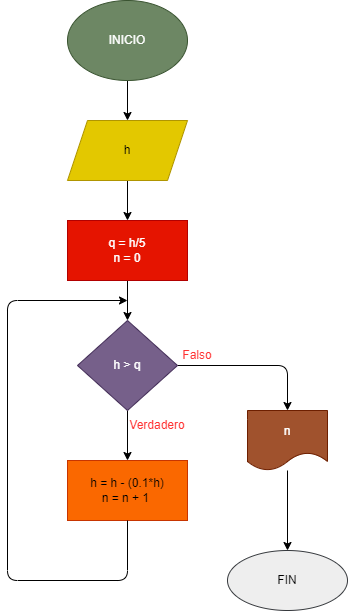

The diagram above was exported from draw.io. Its source (the exported page's mxGraphModel, read from the mxfile embedded in the PNG):
<mxGraphModel dx="1005" dy="518" grid="1" gridSize="10" guides="1" tooltips="1" connect="1" arrows="1" fold="1" page="1" pageScale="1" pageWidth="827" pageHeight="1169" math="0" shadow="0">
  <root>
    <mxCell id="0" />
    <mxCell id="1" parent="0" />
    <mxCell id="4" value="" style="edgeStyle=none;html=1;" edge="1" parent="1" source="2" target="3">
      <mxGeometry relative="1" as="geometry" />
    </mxCell>
    <mxCell id="2" value="INICIO" style="ellipse;whiteSpace=wrap;html=1;fillColor=#6d8764;strokeColor=#3A5431;fontColor=#ffffff;" vertex="1" parent="1">
      <mxGeometry x="40" y="40" width="120" height="80" as="geometry" />
    </mxCell>
    <mxCell id="6" value="" style="edgeStyle=none;html=1;" edge="1" parent="1" source="3" target="5">
      <mxGeometry relative="1" as="geometry" />
    </mxCell>
    <mxCell id="3" value="h" style="shape=parallelogram;perimeter=parallelogramPerimeter;whiteSpace=wrap;html=1;fixedSize=1;fillColor=#e3c800;fontColor=#000000;strokeColor=#B09500;" vertex="1" parent="1">
      <mxGeometry x="40" y="160" width="120" height="60" as="geometry" />
    </mxCell>
    <mxCell id="8" value="" style="edgeStyle=none;html=1;" edge="1" parent="1" source="5" target="7">
      <mxGeometry relative="1" as="geometry" />
    </mxCell>
    <mxCell id="5" value="q = h/5&lt;br&gt;n = 0" style="whiteSpace=wrap;html=1;fillColor=#e51400;fontColor=#ffffff;strokeColor=#B20000;" vertex="1" parent="1">
      <mxGeometry x="40" y="260" width="120" height="60" as="geometry" />
    </mxCell>
    <mxCell id="10" value="" style="edgeStyle=none;html=1;" edge="1" parent="1" source="7" target="9">
      <mxGeometry relative="1" as="geometry" />
    </mxCell>
    <mxCell id="13" value="" style="edgeStyle=none;html=1;exitX=1;exitY=0.5;exitDx=0;exitDy=0;entryX=0.5;entryY=0;entryDx=0;entryDy=0;" edge="1" parent="1" source="7" target="12">
      <mxGeometry relative="1" as="geometry">
        <Array as="points">
          <mxPoint x="260" y="405" />
        </Array>
      </mxGeometry>
    </mxCell>
    <mxCell id="7" value="h &amp;gt; q" style="rhombus;whiteSpace=wrap;html=1;fillColor=#76608a;fontColor=#ffffff;strokeColor=#432D57;" vertex="1" parent="1">
      <mxGeometry x="50" y="360" width="100" height="90" as="geometry" />
    </mxCell>
    <mxCell id="9" value="h = h - (0.1*h)&lt;br&gt;n = n + 1&amp;nbsp;" style="whiteSpace=wrap;html=1;fillColor=#fa6800;strokeColor=#C73500;fontColor=#000000;" vertex="1" parent="1">
      <mxGeometry x="40" y="500" width="120" height="60" as="geometry" />
    </mxCell>
    <mxCell id="11" value="" style="endArrow=classic;html=1;exitX=0.5;exitY=1;exitDx=0;exitDy=0;" edge="1" parent="1" source="9">
      <mxGeometry width="50" height="50" relative="1" as="geometry">
        <mxPoint x="70" y="390" as="sourcePoint" />
        <mxPoint x="100" y="340" as="targetPoint" />
        <Array as="points">
          <mxPoint x="100" y="620" />
          <mxPoint x="-20" y="620" />
          <mxPoint x="-20" y="340" />
        </Array>
      </mxGeometry>
    </mxCell>
    <mxCell id="15" value="" style="edgeStyle=none;html=1;" edge="1" parent="1" source="12" target="14">
      <mxGeometry relative="1" as="geometry" />
    </mxCell>
    <mxCell id="12" value="n" style="shape=document;whiteSpace=wrap;html=1;boundedLbl=1;fillColor=#a0522d;strokeColor=#6D1F00;fontColor=#ffffff;" vertex="1" parent="1">
      <mxGeometry x="220" y="450" width="80" height="60" as="geometry" />
    </mxCell>
    <mxCell id="14" value="&lt;font color=&quot;#000000&quot;&gt;FIN&lt;/font&gt;" style="ellipse;whiteSpace=wrap;html=1;fillColor=#eeeeee;strokeColor=#36393d;" vertex="1" parent="1">
      <mxGeometry x="200" y="590" width="120" height="60" as="geometry" />
    </mxCell>
    <mxCell id="16" value="&lt;font color=&quot;#ff3333&quot;&gt;Falso&lt;/font&gt;" style="text;html=1;strokeColor=none;fillColor=none;align=center;verticalAlign=middle;whiteSpace=wrap;rounded=0;fontColor=#000000;" vertex="1" parent="1">
      <mxGeometry x="140" y="380" width="60" height="30" as="geometry" />
    </mxCell>
    <mxCell id="17" value="Verdadero" style="text;html=1;strokeColor=none;fillColor=none;align=center;verticalAlign=middle;whiteSpace=wrap;rounded=0;fontColor=#FF3333;" vertex="1" parent="1">
      <mxGeometry x="100" y="450" width="60" height="30" as="geometry" />
    </mxCell>
  </root>
</mxGraphModel>